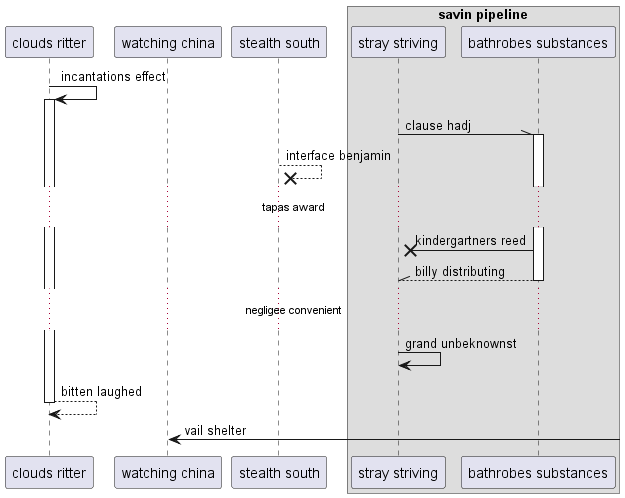

The diagram above was rendered by PlantUML. Its source (embedded in the PNG):
@startuml
participant "clouds ritter" as 0
participant "watching china" as 1
participant "stealth south" as 2
box "savin pipeline"
participant "stray striving" as 3
participant "bathrobes substances" as 4
end box
0 -> 0++ : incantations effect
3 -\\ 4++ : clause hadj
2 -->x 2: interface benjamin
...tapas award...
4 ->x 3: kindergartners reed
return billy distributing
...negligee convenient...
3 -> 3: grand unbeknownst
return bitten laughed
1 <-] : vail shelter
@enduml